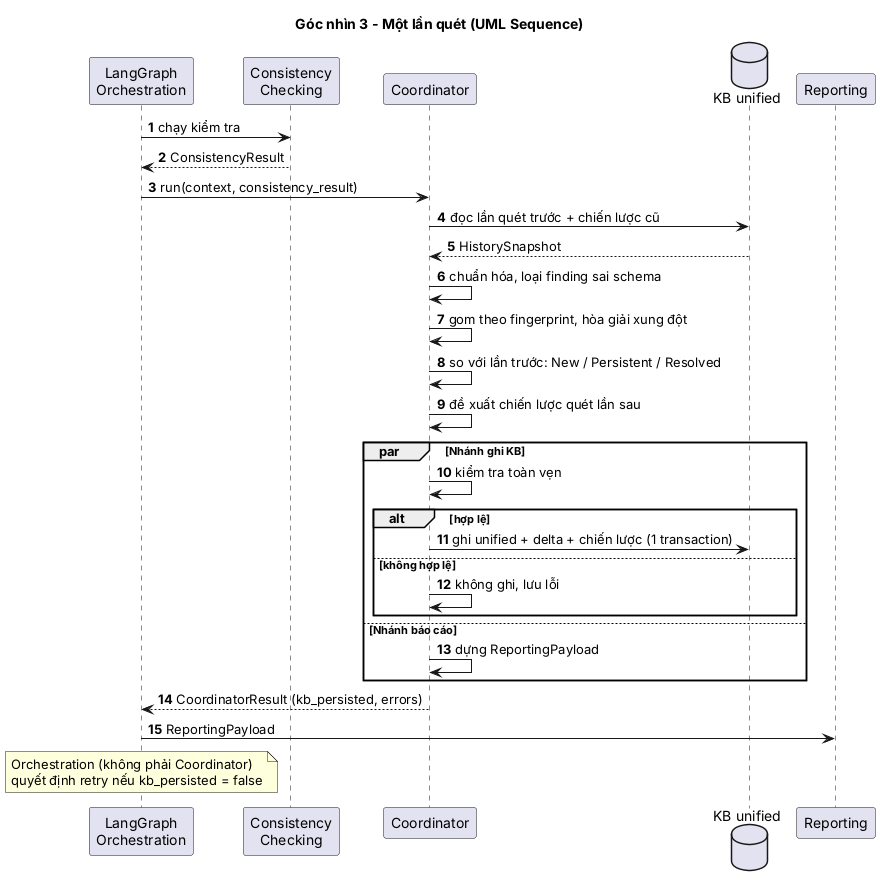

The diagram above was rendered by PlantUML. Its source (embedded in the PNG):
@startuml 03_sequence
title Góc nhìn 3 - Một lần quét (UML Sequence)
autonumber
participant "LangGraph\nOrchestration" as O
participant "Consistency\nChecking" as C
participant "Coordinator" as K
database "KB unified" as DB
participant "Reporting" as R

O -> C : chạy kiểm tra
C --> O : ConsistencyResult
O -> K : run(context, consistency_result)
K -> DB : đọc lần quét trước + chiến lược cũ
DB --> K : HistorySnapshot
K -> K : chuẩn hóa, loại finding sai schema
K -> K : gom theo fingerprint, hòa giải xung đột
K -> K : so với lần trước: New / Persistent / Resolved
K -> K : đề xuất chiến lược quét lần sau
par Nhánh ghi KB
  K -> K : kiểm tra toàn vẹn
  alt hợp lệ
    K -> DB : ghi unified + delta + chiến lược (1 transaction)
  else không hợp lệ
    K -> K : không ghi, lưu lỗi
  end
else Nhánh báo cáo
  K -> K : dựng ReportingPayload
end
K --> O : CoordinatorResult (kb_persisted, errors)
O -> R : ReportingPayload
note over O : Orchestration (không phải Coordinator)\nquyết định retry nếu kb_persisted = false
@enduml